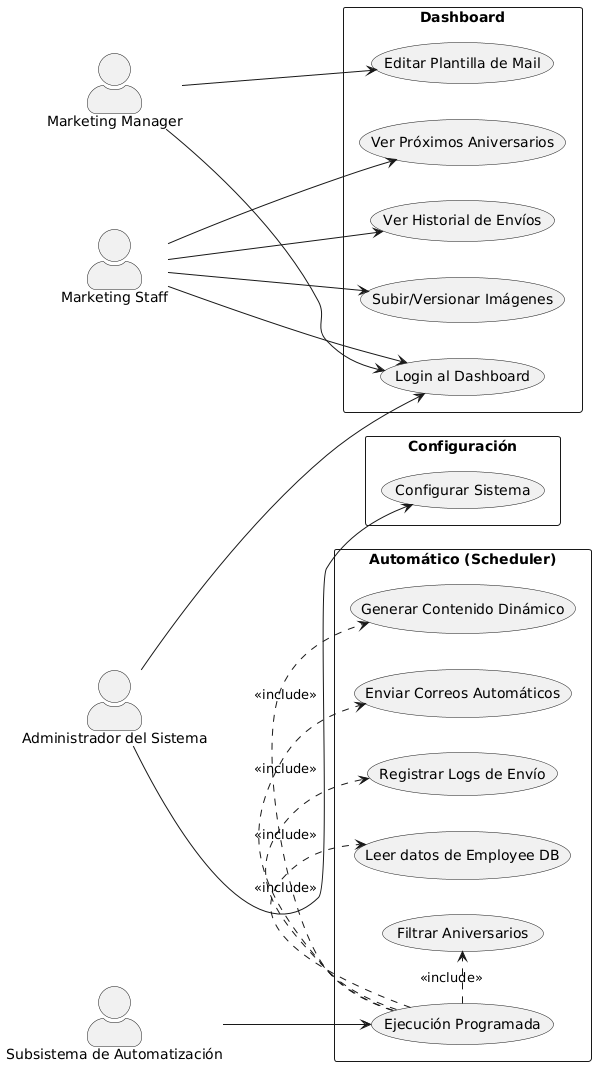

The diagram above was rendered by PlantUML. Its source (embedded in the PNG):
@startuml
left to right direction
skinparam actorStyle awesome
skinparam packageStyle rectangle

actor "Marketing Manager" as MM
actor "Marketing Staff" as MS
actor "Administrador del Sistema" as Admin
actor "Subsistema de Automatización" as Auto

package "Dashboard" {
  usecase UC1 as "Login al Dashboard"
  usecase UC2 as "Ver Próximos Aniversarios"
  usecase UC3 as "Ver Historial de Envíos"
  usecase UC4 as "Editar Plantilla de Mail"
  usecase UC5 as "Subir/Versionar Imágenes"
}

package "Configuración" {
  usecase UC7 as "Configurar Sistema"
}

package "Automático (Scheduler)" {
  usecase UC8 as "Ejecución Programada"
  usecase UC9 as "Leer datos de Employee DB"
  usecase UC10 as "Filtrar Aniversarios"
  usecase UC11 as "Generar Contenido Dinámico"
  usecase UC12 as "Enviar Correos Automáticos"
  usecase UC13 as "Registrar Logs de Envío"
}

' Asociaciones directas
MM --> UC1
MS --> UC1
Admin --> UC1

MS --> UC2
MS --> UC3
MM --> UC4
MS --> UC5

Admin --> UC7

' Relaciones entre casos
UC8 .> UC9 : <<include>>
UC8 .> UC10 : <<include>>
UC8 .> UC11 : <<include>>
UC8 .> UC12 : <<include>>
UC8 .> UC13 : <<include>>


' Relaciones actor-subsystem
Auto --> UC8
@enduml